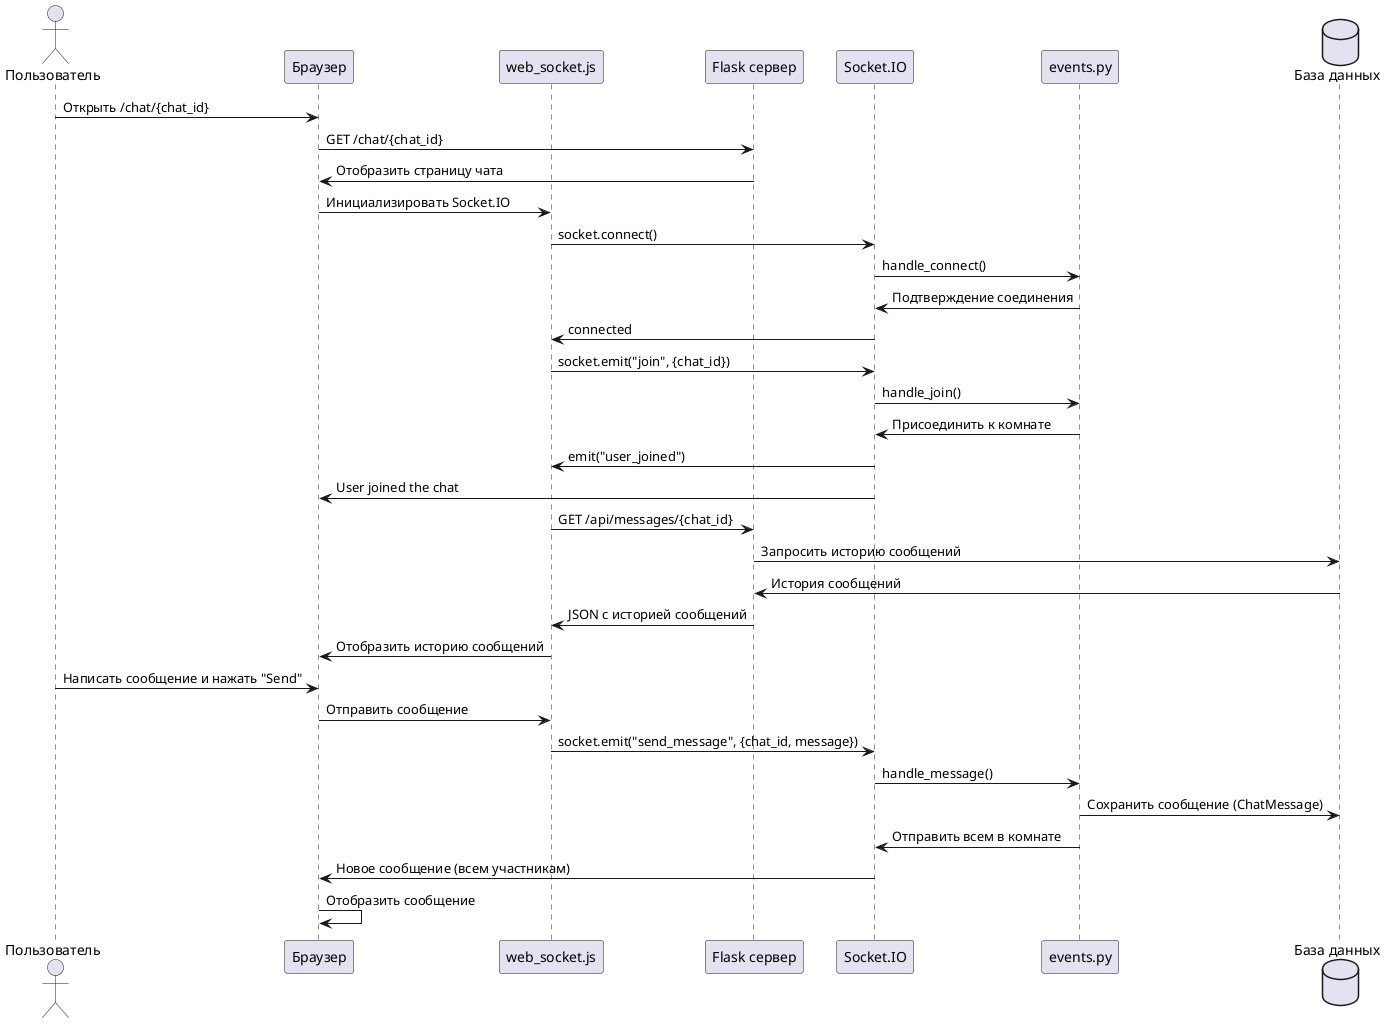

The diagram above was rendered by PlantUML. Its source (embedded in the PNG):
@startuml Chat Messaging Sequence

actor Пользователь as User
participant "Браузер" as Browser
participant "web_socket.js" as JS
participant "Flask сервер" as Server
participant "Socket.IO" as SocketIO
participant "events.py" as Events
database "База данных" as DB

User -> Browser: Открыть /chat/{chat_id}
Browser -> Server: GET /chat/{chat_id}
Server -> Browser: Отобразить страницу чата
Browser -> JS: Инициализировать Socket.IO

JS -> SocketIO: socket.connect()
SocketIO -> Events: handle_connect()
Events -> SocketIO: Подтверждение соединения
SocketIO -> JS: connected

JS -> SocketIO: socket.emit("join", {chat_id})
SocketIO -> Events: handle_join()
Events -> SocketIO: Присоединить к комнате
SocketIO -> JS: emit("user_joined")
SocketIO -> Browser: User joined the chat

JS -> Server: GET /api/messages/{chat_id}
Server -> DB: Запросить историю сообщений
DB -> Server: История сообщений
Server -> JS: JSON с историей сообщений
JS -> Browser: Отобразить историю сообщений

User -> Browser: Написать сообщение и нажать "Send"
Browser -> JS: Отправить сообщение
JS -> SocketIO: socket.emit("send_message", {chat_id, message})
SocketIO -> Events: handle_message()
Events -> DB: Сохранить сообщение (ChatMessage)
Events -> SocketIO: Отправить всем в комнате
SocketIO -> Browser: Новое сообщение (всем участникам)
Browser -> Browser: Отобразить сообщение

@enduml